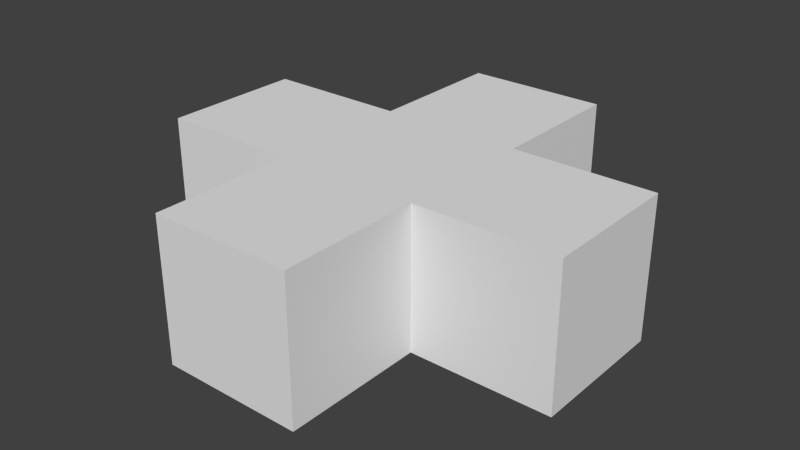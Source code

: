 # Source: HPPickup.blend  (saved by Blender 2.61.0; exported with 4.5.12 LTS)
import bpy
from mathutils import Matrix  # noqa: F401  (used for matrix-valued properties, if any)

bpy.ops.wm.read_factory_settings(use_empty=True)
scene = bpy.context.scene
scene.name = 'Scene'

# ---- collections
col_collection_1 = bpy.data.collections.new('Collection 1'); scene.collection.children.link(col_collection_1)

# ---- materials (node trees are filled in below, after node groups)
mat_material = bpy.data.materials.new('Material')
mat_material.alpha_threshold = 0.0
mat_material.use_transparent_shadow = False
mat_material.roughness = 0.5
mat_material.line_color = (0.0, 0.0, 0.0, 1.0)

# ---- material node trees

# ---- world
world_world = bpy.data.worlds.new('World'); scene.world = world_world
world_world.color = (0.05088, 0.05088, 0.05088)
world_world.use_sun_shadow = False
world_world.sun_shadow_jitter_overblur = 0.0
world_world.cycles.sampling_method = 'MANUAL'
world_world.cycles.sample_map_resolution = 256

# ---- meshes
me_cube = bpy.data.meshes.new('Cube')
me_cube.from_pydata([(-3.0, 4.0, -1.0), (-3.0, 2.0, 1.0), (-3.0, 4.0, 1.0), (-1.0, 4.0, 1.0), (-1.0, 4.0, -1.0), (-1.0, 2.0, 1.0), (-3.0, 2.0, -1.0), (-1.0, 2.0, -1.0), (1.0, 4.0, -1.0), (1.0, 2.0, -1.0), (1.0, 2.0, 1.0), (1.0, 4.0, 1.0), (3.0, 4.0, -1.0), (3.0, 4.0, 1.0), (3.0, 2.0, 1.0), (3.0, 2.0, -1.0), (1.0, -4.768e-07, -1.0), (1.0, 4.768e-07, 1.0), (-1.0, 4.768e-07, 1.0), (-1.0, -4.768e-07, -1.0), (1.0, 6.0, -1.0), (1.0, 6.0, 1.0), (-1.0, 6.0, 1.0), (-1.0, 6.0, -1.0)], [], [(0, 6, 1, 2), (4, 0, 2, 3), (6, 1, 5, 7), (11, 8, 12, 13), (9, 10, 14, 15), (12, 15, 14, 13), (10, 9, 16, 17), (7, 5, 18, 19), (19, 18, 17, 16), (8, 11, 21, 20), (3, 4, 23, 22), (22, 23, 20, 21), (21, 22, 3), (11, 21, 3), (3, 2, 1), (10, 5, 18), (17, 10, 18), (13, 10, 14), (3, 1, 5), (3, 5, 11), (11, 5, 10), (11, 10, 13), (20, 23, 4), (8, 20, 4), (4, 0, 6), (9, 7, 19), (16, 9, 19), (8, 15, 12), (7, 4, 6), (9, 4, 7), (8, 4, 9), (8, 9, 15)])
_uv = me_cube.uv_layers.new(name='UVMap')
_uv.uv.foreach_set('vector', [1.0, 1.0, 1.0, 0.0, 0.0, 0.0, 0.0, 1.0, 1.0, 1.0, 1.0, 0.0, 0.0, 0.0, 0.0, 1.0, 0.0, 0.0, 1.0, 0.0, 1.0, 1.0, 0.0, 1.0, 0.0, 0.0, 1.0, 0.0, 1.0, 1.0, 0.0, 1.0, 0.0, 0.0, 1.0, 0.0, 1.0, 1.0, 0.0, 1.0, 0.0, 0.0, 1.0, 0.0, 1.0, 1.0, 0.0, 1.0, 0.0, 0.0, 1.0, 0.0, 1.0, 1.0, 0.0, 1.0, 0.0, 0.0, 1.0, 0.0, 1.0, 1.0, 0.0, 1.0, 0.0, 0.0, 1.0, 0.0, 1.0, 1.0, 0.0, 1.0, 0.0, 0.0, 1.0, 0.0, 1.0, 1.0, 0.0, 1.0, 0.0, 0.0, 1.0, 0.0, 1.0, 1.0, 0.0, 1.0, 0.0, 0.0, 1.0, 0.0, 1.0, 1.0, 0.0, 1.0, 0.0, 0.0, 1.0, 0.0, 1.0, 1.0, 0.0, 0.0, 1.0, 0.0, 1.0, 1.0, 0.0, 0.0, 1.0, 0.0, 1.0, 1.0, 0.0, 0.0, 1.0, 0.0, 1.0, 1.0, 0.0, 0.0, 1.0, 0.0, 1.0, 1.0, 1.0, 0.0, 1.0, 1.0, 0.0, 0.0, 1.0, 0.0, 1.0, 1.0, 0.0, 0.0, 1.0, 0.0, 0.0, 0.0, 1.0, 0.0, 1.0, 0.0, 0.0, 0.0, 1.0, 1.0, 1.0, 0.0, 1.0, 1.0, 1.0, 0.0, 0.0, 0.0, 1.0, 0.0, 1.0, 1.0, 0.0, 0.0, 1.0, 0.0, 1.0, 1.0, 0.0, 0.0, 1.0, 0.0, 1.0, 1.0, 0.0, 0.0, 1.0, 0.0, 1.0, 1.0, 0.0, 0.0, 1.0, 0.0, 1.0, 1.0, 1.0, 0.0, 0.0, 0.0, 1.0, 0.0, 1.0, 1.0, 1.0, 0.0, 1.0, 1.0, 1.0, 1.0, 1.0, 0.0, 1.0, 1.0, 1.0, 0.0, 1.0, 0.0, 1.0, 1.0, 1.0, 0.0, 1.0, 1.0, 0.0, 0.0])
me_cube.materials.append(mat_material)
me_cube.use_remesh_preserve_volume = False
me_cube.use_remesh_preserve_attributes = False
me_cube.use_mirror_vertex_groups = False
me_cube.update()

# ---- objects
ob_hppickup = bpy.data.objects.new('HPPickup', me_cube)

# ---- transforms, parenting, visibility, modifiers, constraints
ob_hppickup.location = (0.0, 0.0, 0.0)
ob_hppickup.scale = (0.25, 0.25, 0.25)
ob_hppickup.lock_rotations_4d = False
ob_hppickup.empty_display_type = 'ARROWS'
ob_hppickup.lineart.crease_threshold = 0.0

# ---- collection membership
col_collection_1.objects.link(ob_hppickup)

# ---- scene / render settings (as saved in the file)
scene.frame_start = 1; scene.frame_end = 250; scene.frame_set(1)
scene.render.engine = 'BLENDER_EEVEE_NEXT'
scene.render.image_settings.color_mode = 'RGB'
scene.render.image_settings.compression = 90
scene.render.resolution_percentage = 50
scene.render.dither_intensity = 0.0
scene.render.bake_margin = 2
scene.render.bake_bias = 0.0
scene.cycles.use_denoising = False
scene.cycles.samples = 10
scene.cycles.sampling_pattern = 'TABULATED_SOBOL'
scene.cycles.light_sampling_threshold = 0.0
scene.cycles.use_adaptive_sampling = False
scene.cycles.use_light_tree = False
scene.cycles.blur_glossy = 0.0
scene.cycles.volume_bounces = 1
scene.cycles.pixel_filter_type = 'GAUSSIAN'
scene.cycles.sample_clamp_indirect = 0.0
scene.view_settings.view_transform = 'Standard'
bpy.context.view_layer.update()

# ---- added for rendering (the .blend has no active camera and no usable light): camera, sun
cam_auto = bpy.data.cameras.new('AutoCamera')
cam_auto.lens = 50.0
cam_auto.sensor_width = 36.0
cam_auto.clip_end = 1000.0
ob_auto_camera = bpy.data.objects.new('AutoCamera', cam_auto)
scene.collection.objects.link(ob_auto_camera)
ob_auto_camera.location = (2.01648, -1.66978, 1.61318)
ob_auto_camera.rotation_euler = (1.09748, -7.21219e-08, 0.694738)
scene.camera = ob_auto_camera
light_auto_sun = bpy.data.lights.new('AutoSun', 'SUN')
light_auto_sun.energy = 3.0
light_auto_sun.angle = 0.0523599
ob_auto_sun = bpy.data.objects.new('AutoSun', light_auto_sun)
scene.collection.objects.link(ob_auto_sun)
ob_auto_sun.rotation_euler = (0.872665, 0.174533, 0.523599)
bpy.context.view_layer.update()
